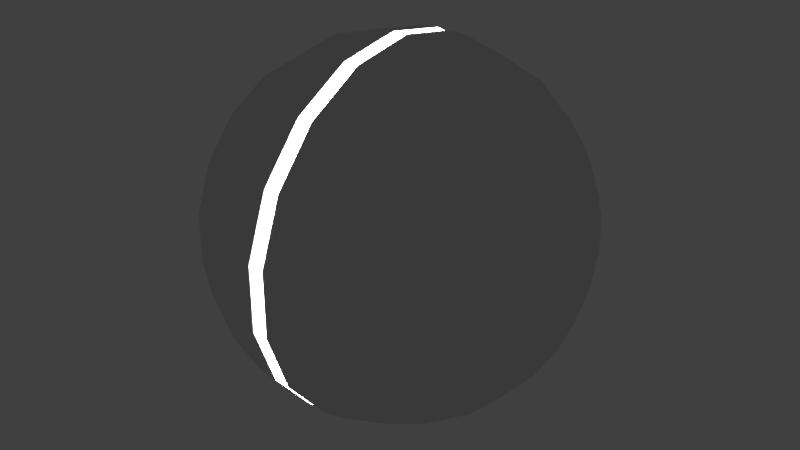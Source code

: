 # Source: Ball.blend  (saved by Blender 2.72.0; exported with 4.5.12 LTS)
import bpy
from mathutils import Matrix  # noqa: F401  (used for matrix-valued properties, if any)

bpy.ops.wm.read_factory_settings(use_empty=True)
scene = bpy.context.scene
scene.name = 'Scene'

# ---- collections
col_collection_1 = bpy.data.collections.new('Collection 1'); scene.collection.children.link(col_collection_1)

# ---- world
world_world = bpy.data.worlds.new('World'); scene.world = world_world
world_world.color = (0.05088, 0.05088, 0.05088)
world_world.use_sun_shadow = False
world_world.sun_shadow_jitter_overblur = 0.0
world_world.cycles.sampling_method = 'MANUAL'
world_world.cycles.sample_map_resolution = 256

# ---- lights
light_point = bpy.data.lights.new('Point', 'POINT')
light_point.transmission_factor = 0.0
light_point.energy = 300.0
light_point.shadow_buffer_clip_start = 0.5
light_point.shadow_soft_size = 0.1
light_point.shadow_maximum_resolution = 0.006
light_point.use_absolute_resolution = True
light_point.cycles.use_multiple_importance_sampling = False

# ---- meshes
me_sphere = bpy.data.meshes.new('Sphere')
me_sphere.from_pydata([(-0.2817, 0.0, -0.9595), (-0.5406, 0.0, -0.8413), (-0.508, 0.1849, -0.8413), (-0.2647, 0.09636, -0.9595), (-1.51e-07, 0.0, -1.0), (-0.2647, -0.09636, -0.9595), (-0.508, -0.1849, -0.8413), (-0.7557, 0.0, -0.6549), (-0.7102, 0.2585, -0.6549), (-0.4142, 0.3475, -0.8413), (-0.2158, 0.1811, -0.9595), (-0.2158, -0.1811, -0.9595), (-0.4142, -0.3475, -0.8413), (-0.7102, -0.2585, -0.6549), (-0.9096, 0.0, -0.4154), (-0.8548, 0.3111, -0.4154), (-0.5789, 0.4858, -0.6549), (-0.2703, 0.4682, -0.8413), (-0.1409, 0.244, -0.9595), (-0.1409, -0.244, -0.9595), (-0.2703, -0.4682, -0.8413), (-0.5789, -0.4858, -0.6549), (-0.8548, -0.3111, -0.4154), (-0.9898, 0.0, -0.1423), (-0.9301, 0.3385, -0.1423), (-0.6968, 0.5847, -0.4154), (-0.3779, 0.6545, -0.6549), (-0.09388, 0.5324, -0.8413), (-0.04892, 0.2775, -0.9595), (-0.04892, -0.2775, -0.9595), (-0.09388, -0.5324, -0.8413), (-0.3779, -0.6545, -0.6549), (-0.6968, -0.5847, -0.4154), (-0.9301, -0.3385, -0.1423), (-0.9997, -2.98e-10, -0.04231), (-0.9394, 0.3419, -0.04231), (-0.7582, 0.6362, -0.1423), (-0.4548, 0.7878, -0.4154), (-0.1312, 0.7443, -0.6549), (0.09388, 0.5324, -0.8413), (0.04892, 0.2775, -0.9595), (0.04892, -0.2775, -0.9595), (0.09388, -0.5324, -0.8413), (-0.1312, -0.7443, -0.6549), (-0.4548, -0.7878, -0.4154), (-0.7582, -0.6362, -0.1423), (-0.9394, -0.3419, -0.04231), (-0.7658, 0.6426, -0.04231), (-0.8993, -2.556e-10, -0.04231), (-0.8451, 0.3076, -0.04231), (-0.6889, 0.5781, -0.04231), (-0.4497, 0.7788, -0.04231), (-0.1562, 0.8857, -0.04231), (0.1562, 0.8857, -0.04231), (0.4497, 0.7788, -0.04231), (0.6889, 0.5781, -0.04231), (0.8451, 0.3076, -0.04231), (0.8993, 1.153e-07, -0.04231), (0.9997, 1.281e-07, -0.04231), (0.9394, 0.3419, -0.04231), (0.7658, 0.6426, -0.04231), (0.4999, 0.8658, -0.04231), (0.1736, 0.9845, -0.04231), (-0.1736, 0.9845, -0.04231), (-0.4999, 0.8658, -0.04231), (-0.8451, -0.3076, -0.04231), (-0.7658, -0.6426, -0.04231), (-0.4999, -0.8658, -0.04231), (-0.1736, -0.9845, -0.04231), (0.1736, -0.9845, -0.04231), (0.4999, -0.8658, -0.04231), (0.7658, -0.6426, -0.04231), (0.9394, -0.3419, -0.04231), (0.8451, -0.3076, -0.04231), (0.6889, -0.5781, -0.04231), (0.4497, -0.7788, -0.04231), (0.1562, -0.8857, -0.04231), (-0.1562, -0.8857, -0.04231), (-0.4497, -0.7788, -0.04231), (-0.6889, -0.5781, -0.04231), (-0.4949, 0.8572, -0.1423), (-0.158, 0.8958, -0.4154), (0.1312, 0.7443, -0.6549), (0.2703, 0.4682, -0.8413), (0.1409, 0.244, -0.9595), (0.1409, -0.244, -0.9595), (0.2703, -0.4682, -0.8413), (0.1312, -0.7443, -0.6549), (-0.158, -0.8958, -0.4154), (-0.4949, -0.8572, -0.1423), (-0.1719, -0.9748, -0.1423), (0.1719, -0.9748, -0.1423), (0.4949, -0.8572, -0.1423), (0.7582, -0.6362, -0.1423), (0.9301, -0.3385, -0.1423), (0.9898, 1.272e-07, -0.1423), (0.9301, 0.3385, -0.1423), (0.7582, 0.6362, -0.1423), (0.4949, 0.8572, -0.1423), (0.1719, 0.9748, -0.1423), (-0.1719, 0.9748, -0.1423), (0.158, 0.8958, -0.4154), (0.3779, 0.6545, -0.6549), (0.4142, 0.3475, -0.8413), (0.2158, 0.1811, -0.9595), (0.2158, -0.1811, -0.9595), (0.4142, -0.3475, -0.8413), (0.3779, -0.6545, -0.6549), (0.158, -0.8958, -0.4154), (0.4548, -0.7878, -0.4154), (0.6968, -0.5847, -0.4154), (0.8548, -0.3111, -0.4154), (0.9096, 1.57e-07, -0.4154), (0.8548, 0.3111, -0.4154), (0.6968, 0.5847, -0.4154), (0.4548, 0.7878, -0.4154), (0.5789, 0.4858, -0.6549), (0.508, 0.1849, -0.8413), (0.2647, 0.09636, -0.9595), (0.2647, -0.09636, -0.9595), (0.508, -0.1849, -0.8413), (0.5789, -0.4858, -0.6549), (0.7102, -0.2585, -0.6549), (0.7557, 6.757e-08, -0.6549), (0.7102, 0.2585, -0.6549), (0.5406, 6.757e-08, -0.8413), (0.2817, 6.012e-08, -0.9595), (-0.9898, 0.0, 0.1423), (-0.9096, 0.0, 0.4154), (-0.8548, 0.3111, 0.4154), (-0.9301, 0.3385, 0.1423), (-0.9394, 0.3419, 0.04231), (-0.9997, -2.98e-10, 0.04231), (-0.9301, -0.3385, 0.1423), (-0.8548, -0.3111, 0.4154), (-0.7557, -3.05e-07, 0.6549), (-0.7102, 0.2585, 0.6549), (-0.6968, 0.5847, 0.4154), (-0.7582, 0.6362, 0.1423), (-0.9394, -0.3419, 0.04231), (-0.7658, 0.6426, 0.04231), (0.4497, -0.7788, 0.04231), (0.6889, -0.5781, 0.04231), (0.8451, -0.3076, 0.04231), (0.8993, 1.153e-07, 0.04231), (0.9997, 1.281e-07, 0.04231), (0.9394, -0.3419, 0.04231), (0.7658, -0.6426, 0.04231), (0.4999, -0.8658, 0.04231), (0.1736, -0.9845, 0.04231), (-0.1736, -0.9845, 0.04231), (-0.4999, -0.8658, 0.04231), (-0.7658, -0.6426, 0.04231), (-0.8993, -2.556e-10, 0.04231), (-0.8451, -0.3076, 0.04231), (-0.6889, -0.5781, 0.04231), (-0.4497, -0.7788, 0.04231), (-0.1562, -0.8857, 0.04231), (0.1562, -0.8857, 0.04231), (-0.4999, 0.8658, 0.04231), (-0.1736, 0.9845, 0.04231), (0.1736, 0.9845, 0.04231), (0.4999, 0.8658, 0.04231), (0.7658, 0.6426, 0.04231), (0.9394, 0.3419, 0.04231), (0.8451, 0.3076, 0.04231), (0.6889, 0.5781, 0.04231), (0.4497, 0.7788, 0.04231), (0.1562, 0.8857, 0.04231), (-0.1562, 0.8857, 0.04231), (-0.4497, 0.7788, 0.04231), (-0.6889, 0.5781, 0.04231), (-0.8451, 0.3076, 0.04231), (-0.7582, -0.6362, 0.1423), (-0.6968, -0.5847, 0.4154), (-0.7102, -0.2585, 0.6549), (-0.5406, -1.261e-07, 0.8413), (-0.508, 0.1849, 0.8413), (-0.5789, 0.4858, 0.6549), (-0.4548, 0.7878, 0.4154), (-0.4949, 0.8572, 0.1423), (-0.1719, 0.9748, 0.1423), (0.1719, 0.9748, 0.1423), (0.4949, 0.8572, 0.1423), (0.7582, 0.6362, 0.1423), (0.9301, 0.3385, 0.1423), (0.9898, 1.272e-07, 0.1423), (0.9301, -0.3385, 0.1423), (0.7582, -0.6362, 0.1423), (0.4949, -0.8572, 0.1423), (0.1719, -0.9748, 0.1423), (-0.1719, -0.9748, 0.1423), (-0.4949, -0.8572, 0.1423), (-0.4548, -0.7878, 0.4154), (-0.5789, -0.4858, 0.6549), (-0.508, -0.1849, 0.8413), (-0.2817, 0.0, 0.9595), (-0.2647, 0.09636, 0.9595), (-0.4142, 0.3475, 0.8413), (-0.3779, 0.6545, 0.6549), (-0.158, 0.8958, 0.4154), (0.158, 0.8958, 0.4154), (0.4548, 0.7878, 0.4154), (0.6968, 0.5847, 0.4154), (0.8548, 0.3111, 0.4154), (0.9096, 6.757e-08, 0.4154), (0.8548, -0.3111, 0.4154), (0.6968, -0.5847, 0.4154), (0.4548, -0.7878, 0.4154), (0.158, -0.8958, 0.4154), (-0.158, -0.8958, 0.4154), (-0.3779, -0.6545, 0.6549), (-0.4142, -0.3475, 0.8413), (-0.2647, -0.09636, 0.9595), (-2.265e-07, -1.308e-07, 1.0), (-0.2158, 0.1811, 0.9595), (-0.2703, 0.4682, 0.8413), (-0.1312, 0.7443, 0.6549), (0.1312, 0.7443, 0.6549), (0.3779, 0.6545, 0.6549), (0.5789, 0.4858, 0.6549), (0.7102, 0.2585, 0.6549), (0.7557, 9.737e-08, 0.6549), (0.7102, -0.2585, 0.6549), (0.5789, -0.4858, 0.6549), (0.3779, -0.6545, 0.6549), (0.1312, -0.7443, 0.6549), (-0.1312, -0.7443, 0.6549), (-0.2703, -0.4682, 0.8413), (-0.2158, -0.1811, 0.9595), (-0.1409, 0.244, 0.9595), (-0.09388, 0.5324, 0.8413), (0.09388, 0.5324, 0.8413), (0.2703, 0.4682, 0.8413), (0.4142, 0.3475, 0.8413), (0.508, 0.1849, 0.8413), (0.5406, 5.266e-08, 0.8413), (0.508, -0.1849, 0.8413), (0.4142, -0.3475, 0.8413), (0.2703, -0.4682, 0.8413), (0.09388, -0.5324, 0.8413), (-0.09388, -0.5324, 0.8413), (-0.1409, -0.244, 0.9595), (-0.04892, 0.2775, 0.9595), (0.04892, 0.2775, 0.9595), (0.1409, 0.244, 0.9595), (0.2158, 0.1811, 0.9595), (0.2647, 0.09636, 0.9595), (0.2817, 3.776e-08, 0.9595), (0.2647, -0.09636, 0.9595), (0.2158, -0.1811, 0.9595), (0.1409, -0.244, 0.9595), (0.04892, -0.2775, 0.9595), (-0.04892, -0.2775, 0.9595), (-0.2536, 0.0, -0.8635), (-0.2383, 0.08672, -0.8635), (-0.4572, 0.1664, -0.7571), (-0.4866, 0.0, -0.7571), (-1.359e-07, 0.0, -0.9), (-0.2383, -0.08672, -0.8635), (-0.4572, -0.1664, -0.7571), (-0.6392, 0.2326, -0.5894), (-0.6802, 0.0, -0.5894), (-0.1942, 0.163, -0.8635), (-0.3727, 0.3128, -0.7571), (-0.1942, -0.163, -0.8635), (-0.3727, -0.3128, -0.7571), (-0.6392, -0.2326, -0.5894), (-0.7693, 0.28, -0.3739), (-0.8187, 0.0, -0.3739), (-0.521, 0.4372, -0.5894), (-0.1268, 0.2196, -0.8635), (-0.2433, 0.4214, -0.7571), (-0.1268, -0.2196, -0.8635), (-0.2433, -0.4214, -0.7571), (-0.521, -0.4372, -0.5894), (-0.7693, -0.28, -0.3739), (-0.8371, 0.3047, -0.1281), (-0.8908, 0.0, -0.1281), (-0.6271, 0.5262, -0.3739), (-0.3401, 0.589, -0.5894), (-0.04403, 0.2497, -0.8635), (-0.08449, 0.4792, -0.7571), (-0.04403, -0.2497, -0.8635), (-0.08449, -0.4792, -0.7571), (-0.3401, -0.589, -0.5894), (-0.6271, -0.5262, -0.3739), (-0.8371, -0.3047, -0.1281), (-0.6824, 0.5726, -0.1281), (-0.4093, 0.709, -0.3739), (-0.1181, 0.6698, -0.5894), (0.04403, 0.2497, -0.8635), (0.08449, 0.4792, -0.7571), (0.04403, -0.2497, -0.8635), (0.08449, -0.4792, -0.7571), (-0.1181, -0.6698, -0.5894), (-0.4093, -0.709, -0.3739), (-0.6824, -0.5726, -0.1281), (-0.4454, 0.7715, -0.1281), (-0.1422, 0.8062, -0.3739), (0.1181, 0.6698, -0.5894), (0.1268, 0.2196, -0.8635), (0.2433, 0.4214, -0.7571), (0.1268, -0.2196, -0.8635), (0.2433, -0.4214, -0.7571), (0.1181, -0.6698, -0.5894), (-0.1422, -0.8062, -0.3739), (-0.4454, -0.7715, -0.1281), (-0.1547, 0.8773, -0.1281), (0.1422, 0.8062, -0.3739), (0.3401, 0.589, -0.5894), (0.1942, 0.163, -0.8635), (0.3727, 0.3128, -0.7571), (0.1942, -0.163, -0.8635), (0.3727, -0.3128, -0.7571), (0.3401, -0.589, -0.5894), (0.1422, -0.8062, -0.3739), (-0.1547, -0.8773, -0.1281), (0.1547, 0.8773, -0.1281), (0.4093, 0.709, -0.3739), (0.521, 0.4372, -0.5894), (0.2383, 0.08672, -0.8635), (0.4572, 0.1664, -0.7571), (0.2383, -0.08672, -0.8635), (0.4572, -0.1664, -0.7571), (0.521, -0.4372, -0.5894), (0.4093, -0.709, -0.3739), (0.1547, -0.8773, -0.1281), (0.4454, 0.7715, -0.1281), (0.6271, 0.5262, -0.3739), (0.6392, 0.2326, -0.5894), (0.2536, 5.41e-08, -0.8635), (0.4866, 6.081e-08, -0.7571), (0.6392, -0.2326, -0.5894), (0.6271, -0.5262, -0.3739), (0.4454, -0.7715, -0.1281), (0.6824, 0.5726, -0.1281), (0.7693, 0.28, -0.3739), (0.6802, 6.081e-08, -0.5894), (0.7693, -0.28, -0.3739), (0.6824, -0.5726, -0.1281), (0.8371, 0.3047, -0.1281), (0.8187, 1.413e-07, -0.3739), (0.8371, -0.3047, -0.1281), (0.8908, 1.145e-07, -0.1281), (-0.8908, 0.0, 0.1281), (-0.8371, 0.3047, 0.1281), (-0.7693, 0.28, 0.3739), (-0.8187, 0.0, 0.3739), (-0.8371, -0.3047, 0.1281), (-0.7693, -0.28, 0.3739), (-0.6392, 0.2326, 0.5894), (-0.6802, -2.745e-07, 0.5894), (-0.6824, 0.5726, 0.1281), (-0.6271, 0.5262, 0.3739), (-0.6824, -0.5726, 0.1281), (-0.6271, -0.5262, 0.3739), (-0.6392, -0.2326, 0.5894), (-0.4572, 0.1664, 0.7571), (-0.4866, -1.135e-07, 0.7571), (-0.521, 0.4372, 0.5894), (-0.4454, 0.7715, 0.1281), (-0.4093, 0.709, 0.3739), (-0.4454, -0.7715, 0.1281), (-0.4093, -0.709, 0.3739), (-0.521, -0.4372, 0.5894), (-0.4572, -0.1664, 0.7571), (-0.2383, 0.08672, 0.8635), (-0.2536, 0.0, 0.8635), (-0.3727, 0.3128, 0.7571), (-0.3401, 0.589, 0.5894), (-0.1547, 0.8773, 0.1281), (-0.1422, 0.8062, 0.3739), (-0.1547, -0.8773, 0.1281), (-0.1422, -0.8062, 0.3739), (-0.3401, -0.589, 0.5894), (-0.3727, -0.3128, 0.7571), (-0.2383, -0.08672, 0.8635), (-2.038e-07, -1.177e-07, 0.9), (-0.1942, 0.163, 0.8635), (-0.2433, 0.4214, 0.7571), (-0.1181, 0.6698, 0.5894), (0.1547, 0.8773, 0.1281), (0.1422, 0.8062, 0.3739), (0.1547, -0.8773, 0.1281), (0.1422, -0.8062, 0.3739), (-0.1181, -0.6698, 0.5894), (-0.2433, -0.4214, 0.7571), (-0.1942, -0.163, 0.8635), (-0.1268, 0.2196, 0.8635), (-0.08449, 0.4792, 0.7571), (0.1181, 0.6698, 0.5894), (0.4454, 0.7715, 0.1281), (0.4093, 0.709, 0.3739), (0.4454, -0.7715, 0.1281), (0.4093, -0.709, 0.3739), (0.1181, -0.6698, 0.5894), (-0.08449, -0.4792, 0.7571), (-0.1268, -0.2196, 0.8635), (-0.04403, 0.2497, 0.8635), (0.08449, 0.4792, 0.7571), (0.3401, 0.589, 0.5894), (0.6824, 0.5726, 0.1281), (0.6271, 0.5262, 0.3739), (0.6824, -0.5726, 0.1281), (0.6271, -0.5262, 0.3739), (0.3401, -0.589, 0.5894), (0.08449, -0.4792, 0.7571), (-0.04403, -0.2497, 0.8635), (0.04403, 0.2497, 0.8635), (0.2433, 0.4214, 0.7571), (0.521, 0.4372, 0.5894), (0.8371, 0.3047, 0.1281), (0.7693, 0.28, 0.3739), (0.8371, -0.3047, 0.1281), (0.7693, -0.28, 0.3739), (0.521, -0.4372, 0.5894), (0.2433, -0.4214, 0.7571), (0.04403, -0.2497, 0.8635), (0.1268, 0.2196, 0.8635), (0.3727, 0.3128, 0.7571), (0.6392, 0.2326, 0.5894), (0.8908, 1.145e-07, 0.1281), (0.8187, 6.081e-08, 0.3739), (0.6392, -0.2326, 0.5894), (0.3727, -0.3128, 0.7571), (0.1268, -0.2196, 0.8635), (0.1942, 0.163, 0.8635), (0.4572, 0.1664, 0.7571), (0.6802, 8.763e-08, 0.5894), (0.4572, -0.1664, 0.7571), (0.1942, -0.163, 0.8635), (0.2383, 0.08672, 0.8635), (0.4866, 4.74e-08, 0.7571), (0.2383, -0.08672, 0.8635), (0.2536, 3.399e-08, 0.8635)], [], [(0, 1, 2, 3), (4, 0, 3), (5, 6, 1, 0), (1, 7, 8, 2), (3, 2, 9, 10), (4, 3, 10), (4, 5, 0), (11, 12, 6, 5), (6, 13, 7, 1), (7, 14, 15, 8), (2, 8, 16, 9), (10, 9, 17, 18), (4, 10, 18), (4, 11, 5), (19, 20, 12, 11), (12, 21, 13, 6), (13, 22, 14, 7), (14, 23, 24, 15), (8, 15, 25, 16), (9, 16, 26, 17), (18, 17, 27, 28), (4, 18, 28), (4, 19, 11), (29, 30, 20, 19), (20, 31, 21, 12), (21, 32, 22, 13), (22, 33, 23, 14), (24, 23, 34, 35), (15, 24, 36, 25), (16, 25, 37, 26), (17, 26, 38, 27), (28, 27, 39, 40), (4, 28, 40), (4, 29, 19), (41, 42, 30, 29), (30, 43, 31, 20), (31, 44, 32, 21), (32, 45, 33, 22), (23, 33, 46, 34), (36, 24, 35, 47), (48, 49, 50, 51, 52, 53, 54, 55, 56, 57, 58, 59, 60, 61, 62, 63, 64, 47, 35, 34, 46), (65, 48, 46, 66, 67, 68, 69, 70, 71, 72, 58, 57, 73, 74, 75, 76, 77, 78, 79), (25, 36, 80, 37), (26, 37, 81, 38), (27, 38, 82, 39), (40, 39, 83, 84), (4, 40, 84), (4, 41, 29), (85, 86, 42, 41), (42, 87, 43, 30), (43, 88, 44, 31), (44, 89, 45, 32), (33, 45, 66, 46), (80, 36, 47, 64), (45, 89, 67, 66), (89, 90, 68, 67), (90, 91, 69, 68), (91, 92, 70, 69), (92, 93, 71, 70), (93, 94, 72, 71), (94, 95, 58, 72), (95, 96, 59, 58), (96, 97, 60, 59), (97, 98, 61, 60), (98, 99, 62, 61), (99, 100, 63, 62), (100, 80, 64, 63), (37, 80, 100, 81), (38, 81, 101, 82), (39, 82, 102, 83), (84, 83, 103, 104), (4, 84, 104), (4, 85, 41), (105, 106, 86, 85), (86, 107, 87, 42), (87, 108, 88, 43), (88, 90, 89, 44), (108, 91, 90, 88), (109, 92, 91, 108), (110, 93, 92, 109), (111, 94, 93, 110), (112, 95, 94, 111), (113, 96, 95, 112), (114, 97, 96, 113), (115, 98, 97, 114), (101, 99, 98, 115), (81, 100, 99, 101), (82, 101, 115, 102), (83, 102, 116, 103), (104, 103, 117, 118), (4, 104, 118), (4, 105, 85), (119, 120, 106, 105), (106, 121, 107, 86), (107, 109, 108, 87), (121, 110, 109, 107), (122, 111, 110, 121), (123, 112, 111, 122), (124, 113, 112, 123), (116, 114, 113, 124), (102, 115, 114, 116), (103, 116, 124, 117), (118, 117, 125, 126), (4, 118, 126), (4, 119, 105), (126, 125, 120, 119), (120, 122, 121, 106), (125, 123, 122, 120), (117, 124, 123, 125), (4, 126, 119), (254, 255, 256, 257), (258, 255, 254), (259, 254, 257, 260), (257, 256, 261, 262), (255, 263, 264, 256), (258, 263, 255), (258, 254, 259), (265, 259, 260, 266), (260, 257, 262, 267), (262, 261, 268, 269), (256, 264, 270, 261), (263, 271, 272, 264), (258, 271, 263), (258, 259, 265), (273, 265, 266, 274), (266, 260, 267, 275), (267, 262, 269, 276), (269, 268, 277, 278), (261, 270, 279, 268), (264, 272, 280, 270), (271, 281, 282, 272), (258, 281, 271), (258, 265, 273), (283, 273, 274, 284), (274, 266, 275, 285), (275, 267, 276, 286), (276, 269, 278, 287), (49, 48, 278, 277), (268, 279, 288, 277), (270, 280, 289, 279), (272, 282, 290, 280), (281, 291, 292, 282), (258, 291, 281), (258, 273, 283), (293, 283, 284, 294), (284, 274, 285, 295), (285, 275, 286, 296), (286, 276, 287, 297), (48, 65, 287, 278), (50, 49, 277, 288), (279, 289, 298, 288), (280, 290, 299, 289), (282, 292, 300, 290), (291, 301, 302, 292), (258, 301, 291), (258, 283, 293), (303, 293, 294, 304), (294, 284, 295, 305), (295, 285, 296, 306), (296, 286, 297, 307), (65, 79, 297, 287), (51, 50, 288, 298), (289, 299, 308, 298), (290, 300, 309, 299), (292, 302, 310, 300), (301, 311, 312, 302), (258, 311, 301), (258, 293, 303), (313, 303, 304, 314), (304, 294, 305, 315), (305, 295, 306, 316), (306, 296, 307, 317), (79, 78, 307, 297), (52, 51, 298, 308), (299, 309, 318, 308), (300, 310, 319, 309), (302, 312, 320, 310), (311, 321, 322, 312), (258, 321, 311), (258, 303, 313), (323, 313, 314, 324), (314, 304, 315, 325), (315, 305, 316, 326), (316, 306, 317, 327), (78, 77, 317, 307), (53, 52, 308, 318), (309, 319, 328, 318), (310, 320, 329, 319), (312, 322, 330, 320), (321, 331, 332, 322), (258, 331, 321), (258, 313, 323), (331, 323, 324, 332), (324, 314, 325, 333), (325, 315, 326, 334), (326, 316, 327, 335), (77, 76, 327, 317), (54, 53, 318, 328), (319, 329, 336, 328), (320, 330, 337, 329), (322, 332, 338, 330), (258, 323, 331), (332, 324, 333, 338), (333, 325, 334, 339), (334, 326, 335, 340), (76, 75, 335, 327), (55, 54, 328, 336), (329, 337, 341, 336), (330, 338, 342, 337), (338, 333, 339, 342), (339, 334, 340, 343), (75, 74, 340, 335), (56, 55, 336, 341), (337, 342, 344, 341), (342, 339, 343, 344), (74, 73, 343, 340), (57, 56, 341, 344), (73, 57, 344, 343), (127, 128, 129, 130), (127, 130, 131, 132), (133, 134, 128, 127), (128, 135, 136, 129), (130, 129, 137, 138), (133, 127, 132, 139), (130, 138, 140, 131), (141, 142, 143, 144, 145, 146, 147, 148, 149, 150, 151, 152, 139, 153, 154, 155, 156, 157, 158), (153, 139, 132, 131, 140, 159, 160, 161, 162, 163, 164, 145, 144, 165, 166, 167, 168, 169, 170, 171, 172), (173, 174, 134, 133), (134, 175, 135, 128), (135, 176, 177, 136), (129, 136, 178, 137), (138, 137, 179, 180), (173, 133, 139, 152), (138, 180, 159, 140), (180, 181, 160, 159), (181, 182, 161, 160), (182, 183, 162, 161), (183, 184, 163, 162), (184, 185, 164, 163), (185, 186, 145, 164), (186, 187, 146, 145), (187, 188, 147, 146), (188, 189, 148, 147), (189, 190, 149, 148), (190, 191, 150, 149), (191, 192, 151, 150), (192, 173, 152, 151), (192, 193, 174, 173), (174, 194, 175, 134), (175, 195, 176, 135), (176, 196, 197, 177), (136, 177, 198, 178), (137, 178, 199, 179), (180, 179, 200, 181), (181, 200, 201, 182), (182, 201, 202, 183), (183, 202, 203, 184), (184, 203, 204, 185), (185, 204, 205, 186), (186, 205, 206, 187), (187, 206, 207, 188), (188, 207, 208, 189), (189, 208, 209, 190), (190, 209, 210, 191), (191, 210, 193, 192), (193, 211, 194, 174), (194, 212, 195, 175), (195, 213, 196, 176), (196, 214, 197), (177, 197, 215, 198), (178, 198, 216, 199), (179, 199, 217, 200), (200, 217, 218, 201), (201, 218, 219, 202), (202, 219, 220, 203), (203, 220, 221, 204), (204, 221, 222, 205), (205, 222, 223, 206), (206, 223, 224, 207), (207, 224, 225, 208), (208, 225, 226, 209), (209, 226, 227, 210), (210, 227, 211, 193), (211, 228, 212, 194), (212, 229, 213, 195), (213, 214, 196), (197, 214, 215), (198, 215, 230, 216), (199, 216, 231, 217), (217, 231, 232, 218), (218, 232, 233, 219), (219, 233, 234, 220), (220, 234, 235, 221), (221, 235, 236, 222), (222, 236, 237, 223), (223, 237, 238, 224), (224, 238, 239, 225), (225, 239, 240, 226), (226, 240, 241, 227), (227, 241, 228, 211), (228, 242, 229, 212), (229, 214, 213), (215, 214, 230), (216, 230, 243, 231), (231, 243, 244, 232), (232, 244, 245, 233), (233, 245, 246, 234), (234, 246, 247, 235), (235, 247, 248, 236), (236, 248, 249, 237), (237, 249, 250, 238), (238, 250, 251, 239), (239, 251, 252, 240), (240, 252, 253, 241), (241, 253, 242, 228), (242, 214, 229), (230, 214, 243), (243, 214, 244), (244, 214, 245), (245, 214, 246), (246, 214, 247), (247, 214, 248), (248, 214, 249), (249, 214, 250), (250, 214, 251), (251, 214, 252), (252, 214, 253), (253, 214, 242), (345, 346, 347, 348), (153, 172, 346, 345), (349, 345, 348, 350), (348, 347, 351, 352), (346, 353, 354, 347), (154, 153, 345, 349), (172, 171, 353, 346), (355, 349, 350, 356), (350, 348, 352, 357), (352, 351, 358, 359), (347, 354, 360, 351), (353, 361, 362, 354), (155, 154, 349, 355), (171, 170, 361, 353), (363, 355, 356, 364), (356, 350, 357, 365), (357, 352, 359, 366), (359, 358, 367, 368), (351, 360, 369, 358), (354, 362, 370, 360), (361, 371, 372, 362), (156, 155, 355, 363), (170, 169, 371, 361), (373, 363, 364, 374), (364, 356, 365, 375), (365, 357, 366, 376), (366, 359, 368, 377), (368, 367, 378), (358, 369, 379, 367), (360, 370, 380, 369), (362, 372, 381, 370), (371, 382, 383, 372), (157, 156, 363, 373), (169, 168, 382, 371), (384, 373, 374, 385), (374, 364, 375, 386), (375, 365, 376, 387), (376, 366, 377, 388), (377, 368, 378), (367, 379, 378), (369, 380, 389, 379), (370, 381, 390, 380), (372, 383, 391, 381), (382, 392, 393, 383), (158, 157, 373, 384), (168, 167, 392, 382), (394, 384, 385, 395), (385, 374, 386, 396), (386, 375, 387, 397), (387, 376, 388, 398), (388, 377, 378), (379, 389, 378), (380, 390, 399, 389), (381, 391, 400, 390), (383, 393, 401, 391), (392, 402, 403, 393), (141, 158, 384, 394), (167, 166, 402, 392), (404, 394, 395, 405), (395, 385, 396, 406), (396, 386, 397, 407), (397, 387, 398, 408), (398, 388, 378), (389, 399, 378), (390, 400, 409, 399), (391, 401, 410, 400), (393, 403, 411, 401), (402, 412, 413, 403), (142, 141, 394, 404), (166, 165, 412, 402), (414, 404, 405, 415), (405, 395, 406, 416), (406, 396, 407, 417), (407, 397, 408, 418), (408, 398, 378), (399, 409, 378), (400, 410, 419, 409), (401, 411, 420, 410), (403, 413, 421, 411), (412, 422, 423, 413), (143, 142, 404, 414), (165, 144, 422, 412), (422, 414, 415, 423), (415, 405, 416, 424), (416, 406, 417, 425), (417, 407, 418, 426), (418, 408, 378), (409, 419, 378), (410, 420, 427, 419), (411, 421, 428, 420), (413, 423, 429, 421), (144, 143, 414, 422), (423, 415, 424, 429), (424, 416, 425, 430), (425, 417, 426, 431), (426, 418, 378), (419, 427, 378), (420, 428, 432, 427), (421, 429, 433, 428), (429, 424, 430, 433), (430, 425, 431, 434), (431, 426, 378), (427, 432, 378), (428, 433, 435, 432), (433, 430, 434, 435), (434, 431, 378), (432, 435, 378), (435, 434, 378)])
me_sphere.use_remesh_preserve_volume = False
me_sphere.use_remesh_preserve_attributes = False
me_sphere.use_mirror_vertex_groups = False
me_sphere.update()

# ---- objects
ob_point = bpy.data.objects.new('Point', light_point)
ob_sphere = bpy.data.objects.new('Sphere', me_sphere)

# ---- transforms, parenting, visibility, modifiers, constraints
ob_point.location = (0.0, 0.0, 0.0)
ob_point.lineart.crease_threshold = 0.0
ob_sphere.location = (0.0, 0.0, 0.0)
ob_sphere.rotation_euler = (0.0, 1.571, 0.0)
ob_sphere.lineart.crease_threshold = 0.0

# ---- collection membership
col_collection_1.objects.link(ob_point)
col_collection_1.objects.link(ob_sphere)

# ---- scene / render settings (as saved in the file)
scene.frame_start = 1; scene.frame_end = 250; scene.frame_set(1)
scene.render.engine = 'BLENDER_EEVEE_NEXT'
scene.render.dither_intensity = 0.0
scene.cycles.use_denoising = False
scene.cycles.samples = 10
scene.cycles.sampling_pattern = 'TABULATED_SOBOL'
scene.cycles.light_sampling_threshold = 0.0
scene.cycles.use_adaptive_sampling = False
scene.cycles.use_light_tree = False
scene.cycles.blur_glossy = 0.0
scene.cycles.pixel_filter_type = 'GAUSSIAN'
scene.cycles.sample_clamp_indirect = 0.0
scene.view_settings.view_transform = 'Standard'
bpy.context.view_layer.update()

# ---- added for rendering (the .blend has no active camera): camera
cam_auto = bpy.data.cameras.new('AutoCamera')
cam_auto.lens = 50.0
cam_auto.sensor_width = 36.0
cam_auto.clip_end = 1000.0
ob_auto_camera = bpy.data.objects.new('AutoCamera', cam_auto)
scene.collection.objects.link(ob_auto_camera)
ob_auto_camera.location = (3.18833, -3.826, 2.55066)
ob_auto_camera.rotation_euler = (1.09748, -7.21219e-08, 0.694738)
scene.camera = ob_auto_camera
bpy.context.view_layer.update()
